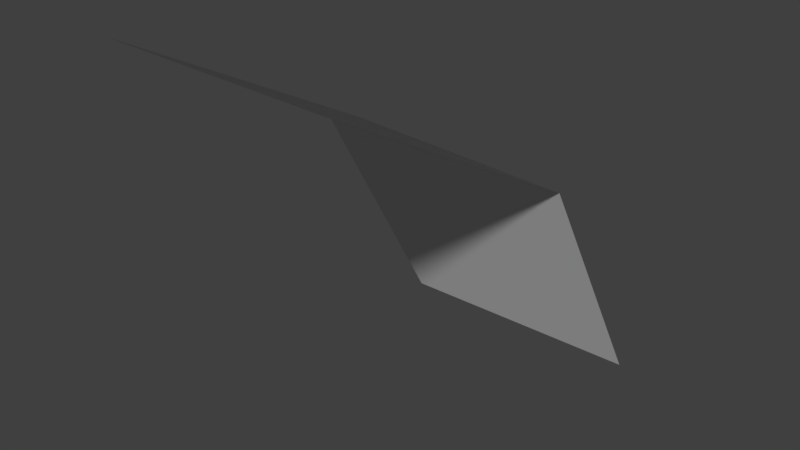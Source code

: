 # Source: ForwardDown.blend  (saved by Blender 2.78.0; exported with 4.5.12 LTS)
import bpy
from mathutils import Matrix  # noqa: F401  (used for matrix-valued properties, if any)

bpy.ops.wm.read_factory_settings(use_empty=True)
scene = bpy.context.scene
scene.name = 'Scene'

# ---- collections
col_collection_1 = bpy.data.collections.new('Collection 1'); scene.collection.children.link(col_collection_1)

# ---- world
world_world = bpy.data.worlds.new('World'); scene.world = world_world
world_world.color = (0.05088, 0.05088, 0.05088)
world_world.use_sun_shadow = False
world_world.sun_shadow_jitter_overblur = 0.0
world_world.cycles.sampling_method = 'MANUAL'

# ---- meshes
me_carrideforwarddown = bpy.data.meshes.new('CarRideForwardDown')
me_carrideforwarddown.from_pydata([(1.0, 1.5, 0.0), (-1.0, 1.5, 0.0), (1.0, -1.5, 3.0), (-1.0, -1.5, 3.0), (-1.0, 0.4, 1.9), (1.0, 0.4, 1.9)], [], [(4, 5, 0, 1), (3, 2, 5, 4)])
me_carrideforwarddown.use_remesh_preserve_volume = False
me_carrideforwarddown.use_remesh_preserve_attributes = False
me_carrideforwarddown.use_mirror_vertex_groups = False
me_carrideforwarddown.update()

# ---- objects
ob_carrideforwarddown = bpy.data.objects.new('CarRideForwardDown', me_carrideforwarddown)

# ---- transforms, parenting, visibility, modifiers, constraints
ob_carrideforwarddown.location = (0.0, 0.0, 0.0)
ob_carrideforwarddown.lineart.crease_threshold = 0.0

# ---- collection membership
col_collection_1.objects.link(ob_carrideforwarddown)

# ---- scene / render settings (as saved in the file)
scene.frame_start = 1; scene.frame_end = 250; scene.frame_set(1)
scene.render.engine = 'CYCLES'
scene.render.resolution_percentage = 50
scene.render.dither_intensity = 0.0
scene.render.film_transparent = True
scene.render.use_motion_blur = True
scene.render.motion_blur_shutter = 0.25
scene.cycles.use_denoising = False
scene.cycles.samples = 128
scene.cycles.sampling_pattern = 'TABULATED_SOBOL'
scene.cycles.light_sampling_threshold = 0.0
scene.cycles.use_adaptive_sampling = False
scene.cycles.use_light_tree = False
scene.cycles.blur_glossy = 0.0
scene.cycles.sample_clamp_indirect = 0.0
scene.view_settings.view_transform = 'Standard'
bpy.context.view_layer.update()

# ---- added for rendering (the .blend has no active camera and no usable light): camera, sun
cam_auto = bpy.data.cameras.new('AutoCamera')
cam_auto.lens = 50.0
cam_auto.sensor_width = 36.0
cam_auto.clip_end = 1000.0
ob_auto_camera = bpy.data.objects.new('AutoCamera', cam_auto)
scene.collection.objects.link(ob_auto_camera)
ob_auto_camera.location = (4.33969, -5.20763, 4.97175)
ob_auto_camera.rotation_euler = (1.09748, -7.21219e-08, 0.694738)
scene.camera = ob_auto_camera
light_auto_sun = bpy.data.lights.new('AutoSun', 'SUN')
light_auto_sun.energy = 3.0
light_auto_sun.angle = 0.0523599
ob_auto_sun = bpy.data.objects.new('AutoSun', light_auto_sun)
scene.collection.objects.link(ob_auto_sun)
ob_auto_sun.rotation_euler = (0.872665, 0.174533, 0.523599)
bpy.context.view_layer.update()
